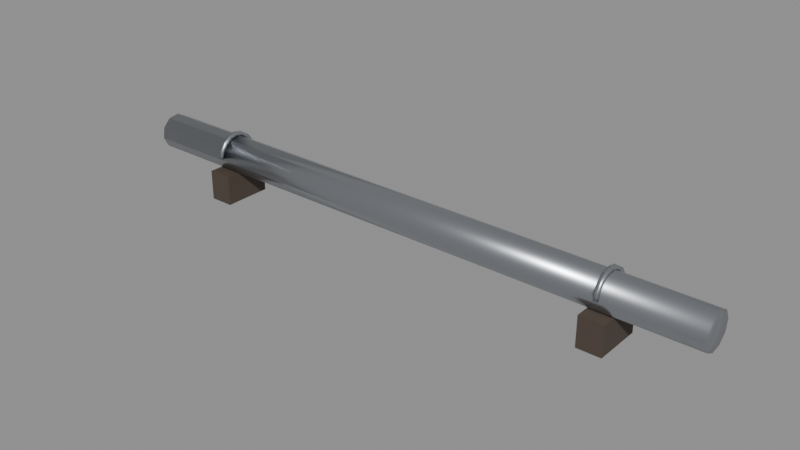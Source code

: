 # Source: city_pipe_4.blend  (saved by Blender 5.4.6; exported with 4.5.12 LTS)
import bpy
from mathutils import Matrix  # noqa: F401  (used for matrix-valued properties, if any)

bpy.ops.wm.read_factory_settings(use_empty=True)
scene = bpy.context.scene
scene.name = 'CityPipe4Asset'

# ---- collections
col_stubby_citypipe4 = bpy.data.collections.new('STUBBY_CityPipe4'); scene.collection.children.link(col_stubby_citypipe4)

# ---- materials (node trees are filled in below, after node groups)
mat_city_titanium = bpy.data.materials.new('City_Titanium')
mat_city_titanium.use_backface_culling = True
mat_city_titanium.diffuse_color = (0.4793, 0.5029, 0.5395, 1.0)
mat_city_grownwood = bpy.data.materials.new('City_GrownWood')
mat_city_grownwood.use_backface_culling = True
mat_city_grownwood.diffuse_color = (0.07036, 0.05127, 0.0382, 1.0)

# ---- material node trees
mat_city_titanium.use_nodes = True; mat_city_titanium.node_tree.nodes.clear()
_N = mat_city_titanium.node_tree.nodes; _L = mat_city_titanium.node_tree.links
n0 = _N.new('ShaderNodeBsdfPrincipled'); n0.name = 'Principled BSDF'; n0.location = (-200, 100)
n0.inputs[0].default_value = (0.4793, 0.5029, 0.5395, 1.0)
n0.inputs[1].default_value = 1.0
n0.inputs[2].default_value = 0.32
n0.inputs[10].default_value = 0.005
n1 = _N.new('ShaderNodeOutputMaterial'); n1.name = 'Material Output'; n1.location = (200, 100)
_L.new(n0.outputs[0], n1.inputs[0])
n1.is_active_output = True
mat_city_grownwood.use_nodes = True; mat_city_grownwood.node_tree.nodes.clear()
_N = mat_city_grownwood.node_tree.nodes; _L = mat_city_grownwood.node_tree.links
n0 = _N.new('ShaderNodeBsdfPrincipled'); n0.name = 'Principled BSDF'; n0.location = (-200, 100)
n0.inputs[0].default_value = (0.07036, 0.05127, 0.0382, 1.0)
n0.inputs[2].default_value = 0.8
n0.inputs[10].default_value = 0.005
n1 = _N.new('ShaderNodeOutputMaterial'); n1.name = 'Material Output'; n1.location = (200, 100)
_L.new(n0.outputs[0], n1.inputs[0])
n1.is_active_output = True

# ---- meshes
me_citypipe4_pipe = bpy.data.meshes.new('CityPipe4_Pipe')
me_citypipe4_pipe.from_pydata([(0.0, 0.08485, 0.3849), (0.0, 0.01877, 0.4185), (0.0, -0.05448, 0.4069), (0.0, -0.1069, 0.3545), (0.0, -0.1185, 0.2812), (0.0, -0.08485, 0.2151), (0.0, -0.01877, 0.1815), (0.0, 0.05448, 0.1931), (0.0, 0.1069, 0.2455), (0.0, 0.1185, 0.3188), (4.0, 0.08485, 0.3849), (4.0, 0.01877, 0.4185), (4.0, -0.05448, 0.4069), (4.0, -0.1069, 0.3545), (4.0, -0.1185, 0.2812), (4.0, -0.08485, 0.2151), (4.0, -0.01877, 0.1815), (4.0, 0.05448, 0.1931), (4.0, 0.1069, 0.2455), (4.0, 0.1185, 0.3188)], [], [(0, 1, 11, 10), (1, 2, 12, 11), (2, 3, 13, 12), (3, 4, 14, 13), (4, 5, 15, 14), (5, 6, 16, 15), (6, 7, 17, 16), (7, 8, 18, 17), (8, 9, 19, 18), (9, 0, 10, 19), (9, 8, 7, 6, 5, 4, 3, 2, 1, 0), (10, 11, 12, 13, 14, 15, 16, 17, 18, 19)])
me_citypipe4_pipe.polygons.foreach_set('use_smooth', [True] * 12)
_uv = me_citypipe4_pipe.uv_layers.new(name='UVMap')
_uv.uv.foreach_set('vector', [0.0, 0.08485, 0.0, 0.01877, 4.0, 0.01877, 4.0, 0.08485, 0.0, 0.01877, 0.0, -0.05448, 4.0, -0.05448, 4.0, 0.01877, 0.0, 0.4069, 0.0, 0.3545, 4.0, 0.3545, 4.0, 0.4069, 0.0, 0.3545, 0.0, 0.2812, 4.0, 0.2812, 4.0, 0.3545, 0.0, 0.2812, 0.0, 0.2151, 4.0, 0.2151, 4.0, 0.2812, 0.0, -0.08485, 0.0, -0.01877, 4.0, -0.01877, 4.0, -0.08485, 0.0, -0.01877, 0.0, 0.05448, 4.0, 0.05448, 4.0, -0.01877, 0.0, 0.1931, 0.0, 0.2455, 4.0, 0.2455, 4.0, 0.1931, 0.0, 0.2455, 0.0, 0.3188, 4.0, 0.3188, 4.0, 0.2455, 0.0, 0.3188, 0.0, 0.3849, 4.0, 0.3849, 4.0, 0.3188, 0.1185, 0.3188, 0.1069, 0.2455, 0.05448, 0.1931, -0.01877, 0.1815, -0.08485, 0.2151, -0.1185, 0.2812, -0.1069, 0.3545, -0.05448, 0.4069, 0.01877, 0.4185, 0.08485, 0.3849, 0.08485, 0.3849, 0.01877, 0.4185, -0.05448, 0.4069, -0.1069, 0.3545, -0.1185, 0.2812, -0.08485, 0.2151, -0.01877, 0.1815, 0.05448, 0.1931, 0.1069, 0.2455, 0.1185, 0.3188])
me_citypipe4_pipe.materials.append(mat_city_titanium)
me_citypipe4_pipe.update()
me_citypipe4_cradle0_6 = bpy.data.meshes.new('CityPipe4_Cradle0.6')
me_citypipe4_cradle0_6.from_pydata([(0.52, -0.16, 0.0), (0.52, -0.16, 0.2), (0.52, 0.16, 0.0), (0.52, 0.16, 0.2), (0.68, -0.16, 0.0), (0.68, -0.16, 0.2), (0.68, 0.16, 0.0), (0.68, 0.16, 0.2)], [], [(0, 1, 3, 2), (2, 3, 7, 6), (6, 7, 5, 4), (4, 5, 1, 0), (2, 6, 4, 0), (7, 3, 1, 5)])
_uv = me_citypipe4_cradle0_6.uv_layers.new(name='UVMap')
_uv.uv.foreach_set('vector', [-0.16, 0.0, -0.16, 0.2, 0.16, 0.2, 0.16, 0.0, 0.52, 0.0, 0.52, 0.2, 0.68, 0.2, 0.68, 0.0, 0.16, 0.0, 0.16, 0.2, -0.16, 0.2, -0.16, 0.0, 0.68, 0.0, 0.68, 0.2, 0.52, 0.2, 0.52, 0.0, 0.52, 0.16, 0.68, 0.16, 0.68, -0.16, 0.52, -0.16, 0.68, 0.16, 0.52, 0.16, 0.52, -0.16, 0.68, -0.16])
me_citypipe4_cradle0_6.materials.append(mat_city_grownwood)
me_citypipe4_cradle0_6.update()
me_citypipe4_clamp0_6 = bpy.data.meshes.new('CityPipe4_Clamp0.6')
me_citypipe4_clamp0_6.from_pydata([(0.614, 0.144, 0.3028), (0.5857, 0.1437, 0.3027), (0.586, 0.116, 0.2972), (0.6143, 0.1163, 0.2973), (0.6141, 0.1332, 0.3552), (0.5859, 0.1332, 0.3552), (0.5859, 0.107, 0.3443), (0.6141, 0.107, 0.3443), (0.6147, 0.1015, 0.4015), (0.5864, 0.1023, 0.4023), (0.5853, 0.08233, 0.3823), (0.6136, 0.08154, 0.3815), (0.6152, 0.05472, 0.4321), (0.587, 0.05557, 0.4342), (0.5848, 0.04478, 0.4081), (0.613, 0.04393, 0.4061), (0.6157, 7.96e-18, 0.4424), (0.5876, 7.96e-18, 0.4457), (0.5843, 7.96e-18, 0.4176), (0.6124, 7.96e-18, 0.4143), (0.6162, -0.05426, 0.431), (0.5882, -0.05593, 0.435), (0.5838, -0.04524, 0.4092), (0.6118, -0.04356, 0.4052), (0.6166, -0.09982, 0.3998), (0.5888, -0.1037, 0.4037), (0.5834, -0.08403, 0.384), (0.6112, -0.08019, 0.3802), (0.617, -0.1299, 0.3538), (0.5894, -0.1358, 0.3562), (0.583, -0.1103, 0.3457), (0.6106, -0.1044, 0.3432), (0.6171, -0.1402, 0.302), (0.5896, -0.1467, 0.3033), (0.5829, -0.1198, 0.298), (0.6104, -0.1133, 0.2967)], [], [(0, 1, 5, 4), (1, 2, 6, 5), (2, 3, 7, 6), (3, 0, 4, 7), (4, 5, 9, 8), (5, 6, 10, 9), (6, 7, 11, 10), (7, 4, 8, 11), (8, 9, 13, 12), (9, 10, 14, 13), (10, 11, 15, 14), (11, 8, 12, 15), (12, 13, 17, 16), (13, 14, 18, 17), (14, 15, 19, 18), (15, 12, 16, 19), (16, 17, 21, 20), (17, 18, 22, 21), (18, 19, 23, 22), (19, 16, 20, 23), (20, 21, 25, 24), (21, 22, 26, 25), (22, 23, 27, 26), (23, 20, 24, 27), (24, 25, 29, 28), (25, 26, 30, 29), (26, 27, 31, 30), (27, 24, 28, 31), (28, 29, 33, 32), (29, 30, 34, 33), (30, 31, 35, 34), (31, 28, 32, 35), (3, 2, 1, 0), (32, 33, 34, 35)])
me_citypipe4_clamp0_6.polygons.foreach_set('use_smooth', [True] * 34)
_uv = me_citypipe4_clamp0_6.uv_layers.new(name='UVMap')
_uv.uv.foreach_set('vector', [0.614, 0.3028, 0.5857, 0.3027, 0.5859, 0.3552, 0.6141, 0.3552, 0.1437, 0.3027, 0.116, 0.2972, 0.107, 0.3443, 0.1332, 0.3552, 0.586, 0.2972, 0.6143, 0.2973, 0.6141, 0.3443, 0.5859, 0.3443, 0.1163, 0.2973, 0.144, 0.3028, 0.1332, 0.3552, 0.107, 0.3443, 0.6141, 0.3552, 0.5859, 0.3552, 0.5864, 0.4023, 0.6147, 0.4015, 0.1332, 0.3552, 0.107, 0.3443, 0.08233, 0.3823, 0.1023, 0.4023, 0.5859, 0.3443, 0.6141, 0.3443, 0.6136, 0.3815, 0.5853, 0.3823, 0.107, 0.3443, 0.1332, 0.3552, 0.1015, 0.4015, 0.08154, 0.3815, 0.6147, 0.1015, 0.5864, 0.1023, 0.587, 0.05557, 0.6152, 0.05472, 0.1023, 0.4023, 0.08233, 0.3823, 0.04478, 0.4081, 0.05557, 0.4342, 0.5853, 0.08233, 0.6136, 0.08154, 0.613, 0.04393, 0.5848, 0.04478, 0.08154, 0.3815, 0.1015, 0.4015, 0.05472, 0.4321, 0.04393, 0.4061, 0.6152, 0.05472, 0.587, 0.05557, 0.5876, 7.96e-18, 0.6157, 7.96e-18, 0.05557, 0.4342, 0.04478, 0.4081, 7.96e-18, 0.4176, 7.96e-18, 0.4457, 0.5848, 0.04478, 0.613, 0.04393, 0.6124, 7.96e-18, 0.5843, 7.96e-18, 0.04393, 0.4061, 0.05472, 0.4321, 7.96e-18, 0.4424, 7.96e-18, 0.4143, 0.6157, 7.96e-18, 0.5876, 7.96e-18, 0.5882, -0.05593, 0.6162, -0.05426, 7.96e-18, 0.4457, 7.96e-18, 0.4176, -0.04524, 0.4092, -0.05593, 0.435, 0.5843, 7.96e-18, 0.6124, 7.96e-18, 0.6118, -0.04356, 0.5838, -0.04524, 7.96e-18, 0.4143, 7.96e-18, 0.4424, -0.05426, 0.431, -0.04356, 0.4052, 0.6162, -0.05426, 0.5882, -0.05593, 0.5888, -0.1037, 0.6166, -0.09982, -0.05593, 0.435, -0.04524, 0.4092, -0.08403, 0.384, -0.1037, 0.4037, 0.5838, -0.04524, 0.6118, -0.04356, 0.6112, -0.08019, 0.5834, -0.08403, -0.04356, 0.4052, -0.05426, 0.431, -0.09982, 0.3998, -0.08019, 0.3802, 0.6166, 0.3998, 0.5888, 0.4037, 0.5894, 0.3562, 0.617, 0.3538, -0.1037, 0.4037, -0.08403, 0.384, -0.1103, 0.3457, -0.1358, 0.3562, 0.5834, 0.384, 0.6112, 0.3802, 0.6106, 0.3432, 0.583, 0.3457, -0.08019, 0.3802, -0.09982, 0.3998, -0.1299, 0.3538, -0.1044, 0.3432, 0.617, 0.3538, 0.5894, 0.3562, 0.5896, 0.3033, 0.6171, 0.302, -0.1358, 0.3562, -0.1103, 0.3457, -0.1198, 0.298, -0.1467, 0.3033, 0.583, 0.3457, 0.6106, 0.3432, 0.6104, 0.2967, 0.5829, 0.298, -0.1044, 0.3432, -0.1299, 0.3538, -0.1402, 0.302, -0.1133, 0.2967, 0.6143, 0.1163, 0.586, 0.116, 0.5857, 0.1437, 0.614, 0.144, 0.6171, -0.1402, 0.5896, -0.1467, 0.5829, -0.1198, 0.6104, -0.1133])
me_citypipe4_clamp0_6.materials.append(mat_city_titanium)
me_citypipe4_clamp0_6.update()
me_citypipe4_cradle3_4 = bpy.data.meshes.new('CityPipe4_Cradle3.4')
me_citypipe4_cradle3_4.from_pydata([(3.32, -0.16, 0.0), (3.32, -0.16, 0.2), (3.32, 0.16, 0.0), (3.32, 0.16, 0.2), (3.48, -0.16, 0.0), (3.48, -0.16, 0.2), (3.48, 0.16, 0.0), (3.48, 0.16, 0.2)], [], [(0, 1, 3, 2), (2, 3, 7, 6), (6, 7, 5, 4), (4, 5, 1, 0), (2, 6, 4, 0), (7, 3, 1, 5)])
_uv = me_citypipe4_cradle3_4.uv_layers.new(name='UVMap')
_uv.uv.foreach_set('vector', [-0.16, 0.0, -0.16, 0.2, 0.16, 0.2, 0.16, 0.0, 3.32, 0.0, 3.32, 0.2, 3.48, 0.2, 3.48, 0.0, 0.16, 0.0, 0.16, 0.2, -0.16, 0.2, -0.16, 0.0, 3.48, 0.0, 3.48, 0.2, 3.32, 0.2, 3.32, 0.0, 3.32, 0.16, 3.48, 0.16, 3.48, -0.16, 3.32, -0.16, 3.48, 0.16, 3.32, 0.16, 3.32, -0.16, 3.48, -0.16])
me_citypipe4_cradle3_4.materials.append(mat_city_grownwood)
me_citypipe4_cradle3_4.update()
me_citypipe4_clamp3_4 = bpy.data.meshes.new('CityPipe4_Clamp3.4')
me_citypipe4_clamp3_4.from_pydata([(3.414, 0.144, 0.3028), (3.386, 0.1437, 0.3027), (3.386, 0.116, 0.2972), (3.414, 0.1163, 0.2973), (3.414, 0.1332, 0.3552), (3.386, 0.1332, 0.3552), (3.386, 0.107, 0.3443), (3.414, 0.107, 0.3443), (3.415, 0.1015, 0.4015), (3.386, 0.1023, 0.4023), (3.385, 0.08233, 0.3823), (3.414, 0.08154, 0.3815), (3.415, 0.05472, 0.4321), (3.387, 0.05557, 0.4342), (3.385, 0.04478, 0.4081), (3.413, 0.04393, 0.4061), (3.416, 7.96e-18, 0.4424), (3.388, 7.96e-18, 0.4457), (3.384, 7.96e-18, 0.4176), (3.412, 7.96e-18, 0.4143), (3.416, -0.05426, 0.431), (3.388, -0.05593, 0.435), (3.384, -0.04524, 0.4092), (3.412, -0.04356, 0.4052), (3.417, -0.09982, 0.3998), (3.389, -0.1037, 0.4037), (3.383, -0.08403, 0.384), (3.411, -0.08019, 0.3802), (3.417, -0.1299, 0.3538), (3.389, -0.1358, 0.3562), (3.383, -0.1103, 0.3457), (3.411, -0.1044, 0.3432), (3.417, -0.1402, 0.302), (3.39, -0.1467, 0.3033), (3.383, -0.1198, 0.298), (3.41, -0.1133, 0.2967)], [], [(0, 1, 5, 4), (1, 2, 6, 5), (2, 3, 7, 6), (3, 0, 4, 7), (4, 5, 9, 8), (5, 6, 10, 9), (6, 7, 11, 10), (7, 4, 8, 11), (8, 9, 13, 12), (9, 10, 14, 13), (10, 11, 15, 14), (11, 8, 12, 15), (12, 13, 17, 16), (13, 14, 18, 17), (14, 15, 19, 18), (15, 12, 16, 19), (16, 17, 21, 20), (17, 18, 22, 21), (18, 19, 23, 22), (19, 16, 20, 23), (20, 21, 25, 24), (21, 22, 26, 25), (22, 23, 27, 26), (23, 20, 24, 27), (24, 25, 29, 28), (25, 26, 30, 29), (26, 27, 31, 30), (27, 24, 28, 31), (28, 29, 33, 32), (29, 30, 34, 33), (30, 31, 35, 34), (31, 28, 32, 35), (3, 2, 1, 0), (32, 33, 34, 35)])
me_citypipe4_clamp3_4.polygons.foreach_set('use_smooth', [True] * 34)
_uv = me_citypipe4_clamp3_4.uv_layers.new(name='UVMap')
_uv.uv.foreach_set('vector', [3.414, 0.3028, 3.386, 0.3027, 3.386, 0.3552, 3.414, 0.3552, 0.1437, 0.3027, 0.116, 0.2972, 0.107, 0.3443, 0.1332, 0.3552, 3.386, 0.2972, 3.414, 0.2973, 3.414, 0.3443, 3.386, 0.3443, 0.1163, 0.2973, 0.144, 0.3028, 0.1332, 0.3552, 0.107, 0.3443, 3.414, 0.3552, 3.386, 0.3552, 3.386, 0.4023, 3.415, 0.4015, 0.1332, 0.3552, 0.107, 0.3443, 0.08233, 0.3823, 0.1023, 0.4023, 3.386, 0.3443, 3.414, 0.3443, 3.414, 0.3815, 3.385, 0.3823, 0.107, 0.3443, 0.1332, 0.3552, 0.1015, 0.4015, 0.08154, 0.3815, 3.415, 0.1015, 3.386, 0.1023, 3.387, 0.05557, 3.415, 0.05472, 0.1023, 0.4023, 0.08233, 0.3823, 0.04478, 0.4081, 0.05557, 0.4342, 3.385, 0.08233, 3.414, 0.08154, 3.413, 0.04393, 3.385, 0.04478, 0.08154, 0.3815, 0.1015, 0.4015, 0.05472, 0.4321, 0.04393, 0.4061, 3.415, 0.05472, 3.387, 0.05557, 3.388, 7.96e-18, 3.416, 7.96e-18, 0.05557, 0.4342, 0.04478, 0.4081, 7.96e-18, 0.4176, 7.96e-18, 0.4457, 3.385, 0.04478, 3.413, 0.04393, 3.412, 7.96e-18, 3.384, 7.96e-18, 0.04393, 0.4061, 0.05472, 0.4321, 7.96e-18, 0.4424, 7.96e-18, 0.4143, 3.416, 7.96e-18, 3.388, 7.96e-18, 3.388, -0.05593, 3.416, -0.05426, 7.96e-18, 0.4457, 7.96e-18, 0.4176, -0.04524, 0.4092, -0.05593, 0.435, 3.384, 7.96e-18, 3.412, 7.96e-18, 3.412, -0.04356, 3.384, -0.04524, 7.96e-18, 0.4143, 7.96e-18, 0.4424, -0.05426, 0.431, -0.04356, 0.4052, 3.416, -0.05426, 3.388, -0.05593, 3.389, -0.1037, 3.417, -0.09982, -0.05593, 0.435, -0.04524, 0.4092, -0.08403, 0.384, -0.1037, 0.4037, 3.384, -0.04524, 3.412, -0.04356, 3.411, -0.08019, 3.383, -0.08403, -0.04356, 0.4052, -0.05426, 0.431, -0.09982, 0.3998, -0.08019, 0.3802, 3.417, 0.3998, 3.389, 0.4037, 3.389, 0.3562, 3.417, 0.3538, -0.1037, 0.4037, -0.08403, 0.384, -0.1103, 0.3457, -0.1358, 0.3562, 3.383, 0.384, 3.411, 0.3802, 3.411, 0.3432, 3.383, 0.3457, -0.08019, 0.3802, -0.09982, 0.3998, -0.1299, 0.3538, -0.1044, 0.3432, 3.417, 0.3538, 3.389, 0.3562, 3.39, 0.3033, 3.417, 0.302, -0.1358, 0.3562, -0.1103, 0.3457, -0.1198, 0.298, -0.1467, 0.3033, 3.383, 0.3457, 3.411, 0.3432, 3.41, 0.2967, 3.383, 0.298, -0.1044, 0.3432, -0.1299, 0.3538, -0.1402, 0.302, -0.1133, 0.2967, 3.414, 0.1163, 3.386, 0.116, 3.386, 0.1437, 3.414, 0.144, 3.417, -0.1402, 3.39, -0.1467, 3.383, -0.1198, 3.41, -0.1133])
me_citypipe4_clamp3_4.materials.append(mat_city_titanium)
me_citypipe4_clamp3_4.update()

# ---- objects
ob_citypipe4_root = bpy.data.objects.new('CityPipe4_Root', None)
ob_citypipe4_pipe = bpy.data.objects.new('CityPipe4_Pipe', me_citypipe4_pipe)
ob_citypipe4_cradle0_6 = bpy.data.objects.new('CityPipe4_Cradle0.6', me_citypipe4_cradle0_6)
ob_citypipe4_clamp0_6 = bpy.data.objects.new('CityPipe4_Clamp0.6', me_citypipe4_clamp0_6)
ob_citypipe4_cradle3_4 = bpy.data.objects.new('CityPipe4_Cradle3.4', me_citypipe4_cradle3_4)
ob_citypipe4_clamp3_4 = bpy.data.objects.new('CityPipe4_Clamp3.4', me_citypipe4_clamp3_4)
ob_city_pipe_4_lod0 = bpy.data.objects.new('city_pipe_4_LOD0', None)

# ---- transforms, parenting, visibility, modifiers, constraints
ob_citypipe4_root.location = (0.0, 0.0, 0.0)
ob_citypipe4_pipe.parent = ob_city_pipe_4_lod0
ob_citypipe4_pipe.location = (0.0, 0.0, 0.0)
ob_citypipe4_cradle0_6.parent = ob_city_pipe_4_lod0
ob_citypipe4_cradle0_6.location = (0.0, 0.0, 0.0)
ob_citypipe4_clamp0_6.parent = ob_city_pipe_4_lod0
ob_citypipe4_clamp0_6.location = (0.0, 0.0, 0.0)
ob_citypipe4_cradle3_4.parent = ob_city_pipe_4_lod0
ob_citypipe4_cradle3_4.location = (0.0, 0.0, 0.0)
ob_citypipe4_clamp3_4.parent = ob_city_pipe_4_lod0
ob_citypipe4_clamp3_4.location = (0.0, 0.0, 0.0)
ob_city_pipe_4_lod0.parent = ob_citypipe4_root
ob_city_pipe_4_lod0.location = (0.0, 0.0, 0.0)

# ---- collection membership
col_stubby_citypipe4.objects.link(ob_citypipe4_root)
col_stubby_citypipe4.objects.link(ob_citypipe4_pipe)
col_stubby_citypipe4.objects.link(ob_citypipe4_cradle0_6)
col_stubby_citypipe4.objects.link(ob_citypipe4_clamp0_6)
col_stubby_citypipe4.objects.link(ob_citypipe4_cradle3_4)
col_stubby_citypipe4.objects.link(ob_citypipe4_clamp3_4)
col_stubby_citypipe4.objects.link(ob_city_pipe_4_lod0)

# ---- scene / render settings (as saved in the file)
scene.frame_start = 1; scene.frame_end = 250; scene.frame_set(1)
scene.render.engine = 'BLENDER_EEVEE_NEXT'
scene.render.image_settings.exr_codec = 'NONE'
scene.render.use_bake_clear = False
scene.render.bake_margin = 0
scene.render.bake_bias = 0.0
scene.render.bake_samples = 0
scene.render.simplify_subdivision_render = 0
scene.render.simplify_child_particles_render = 0.0
scene.render.compositor_device = 'GPU'
scene.eevee.use_volume_custom_range = False
scene.eevee.gtao_distance = 0.0
scene.eevee.use_fast_gi = False
scene.eevee.fast_gi_thickness_near = 0.1
scene.eevee.fast_gi_thickness_far = 0.0
scene.eevee.ray_tracing_options.screen_trace_thickness = 0.1
bpy.context.view_layer.update()

# ---- added for rendering (the .blend has no active camera and no usable light): camera, sun + grey world if the file has none
cam_auto = bpy.data.cameras.new('AutoCamera')
cam_auto.lens = 50.0
cam_auto.sensor_width = 36.0
cam_auto.clip_end = 1000.0
ob_auto_camera = bpy.data.objects.new('AutoCamera', cam_auto)
scene.collection.objects.link(ob_auto_camera)
ob_auto_camera.location = (5.73555, -4.48267, 3.2113)
ob_auto_camera.rotation_euler = (1.09748, -7.21219e-08, 0.694738)
scene.camera = ob_auto_camera
light_auto_sun = bpy.data.lights.new('AutoSun', 'SUN')
light_auto_sun.energy = 3.0
light_auto_sun.angle = 0.0523599
ob_auto_sun = bpy.data.objects.new('AutoSun', light_auto_sun)
scene.collection.objects.link(ob_auto_sun)
ob_auto_sun.rotation_euler = (0.872665, 0.174533, 0.523599)
if scene.world is None:
    world_auto = bpy.data.worlds.new('AutoWorld')
    world_auto.color = (0.3, 0.3, 0.3)
    scene.world = world_auto
bpy.context.view_layer.update()
